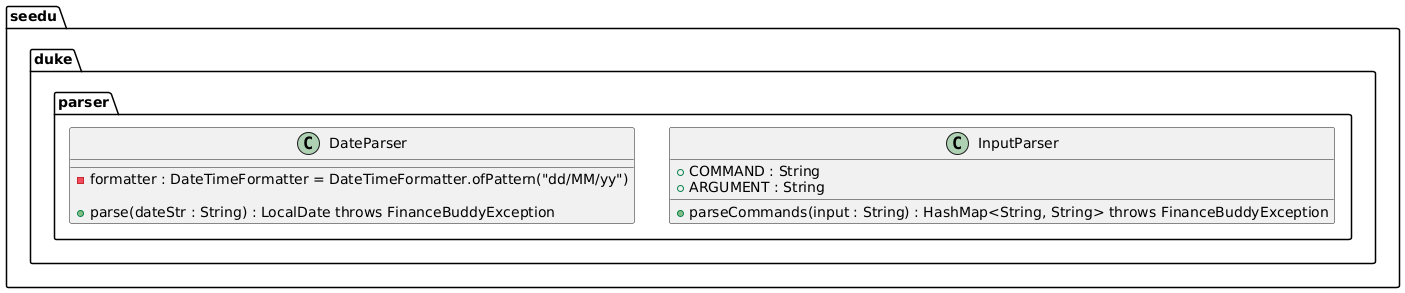

The diagram above was rendered by PlantUML. Its source (embedded in the PNG):
@startuml
package seedu.duke.parser {
    class DateParser {
        - formatter : DateTimeFormatter = DateTimeFormatter.ofPattern("dd/MM/yy")

        + parse(dateStr : String) : LocalDate throws FinanceBuddyException
    }
}



package seedu.duke.parser {
    class InputParser {
        + COMMAND : String
        + ARGUMENT : String

        + parseCommands(input : String) : HashMap<String, String> throws FinanceBuddyException
    }
}
@enduml